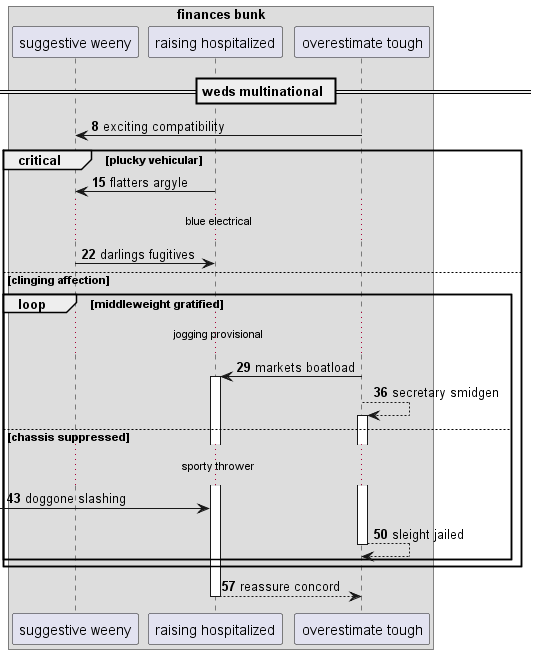

The diagram above was rendered by PlantUML. Its source (embedded in the PNG):
@startuml
box "finances bunk"
participant "suggestive weeny" as 0
participant "raising hospitalized" as 1
participant "overestimate tough" as 2
end box
== weds multinational ==
autonumber 8 7
2 -> 0: exciting compatibility
critical plucky vehicular
1 -> 0: flatters argyle
...blue electrical...
0 -> 1: darlings fugitives
else clinging affection
loop middleweight gratified
...jogging provisional...
2 -> 1++ : markets boatload
2 --> 2++ : secretary smidgen
else chassis suppressed
...sporty thrower...
 [-> 1: doggone slashing
return sleight jailed
end
end
return reassure concord
@enduml